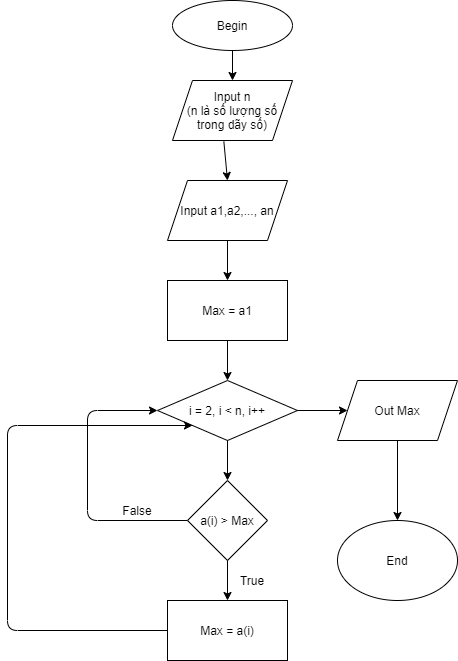

The diagram above was exported from draw.io. Its source (the exported page's mxGraphModel, read from the mxfile embedded in the PNG):
<mxGraphModel dx="1038" dy="588" grid="1" gridSize="10" guides="1" tooltips="1" connect="1" arrows="1" fold="1" page="1" pageScale="1" pageWidth="850" pageHeight="1100" math="0" shadow="0">
  <root>
    <mxCell id="0" />
    <mxCell id="1" parent="0" />
    <mxCell id="l_FIYLHZak8k4KFXYm_D-1" value="Begin" style="ellipse;whiteSpace=wrap;html=1;" vertex="1" parent="1">
      <mxGeometry x="365" y="100" width="120" height="50" as="geometry" />
    </mxCell>
    <mxCell id="l_FIYLHZak8k4KFXYm_D-2" value="Input n&lt;br&gt;(n là số lượng số trong dãy số)" style="shape=parallelogram;perimeter=parallelogramPerimeter;whiteSpace=wrap;html=1;fixedSize=1;" vertex="1" parent="1">
      <mxGeometry x="365" y="180" width="120" height="60" as="geometry" />
    </mxCell>
    <mxCell id="l_FIYLHZak8k4KFXYm_D-3" value="" style="endArrow=classic;html=1;exitX=0.5;exitY=1;exitDx=0;exitDy=0;entryX=0.5;entryY=0;entryDx=0;entryDy=0;" edge="1" parent="1" source="l_FIYLHZak8k4KFXYm_D-1" target="l_FIYLHZak8k4KFXYm_D-2">
      <mxGeometry width="50" height="50" relative="1" as="geometry">
        <mxPoint x="290" y="210" as="sourcePoint" />
        <mxPoint x="340" y="160" as="targetPoint" />
      </mxGeometry>
    </mxCell>
    <mxCell id="l_FIYLHZak8k4KFXYm_D-4" value="Input a1,a2,..., an" style="shape=parallelogram;perimeter=parallelogramPerimeter;whiteSpace=wrap;html=1;fixedSize=1;" vertex="1" parent="1">
      <mxGeometry x="360" y="280" width="120" height="60" as="geometry" />
    </mxCell>
    <mxCell id="l_FIYLHZak8k4KFXYm_D-5" value="" style="endArrow=classic;html=1;exitX=0.428;exitY=1.017;exitDx=0;exitDy=0;exitPerimeter=0;entryX=0.5;entryY=0;entryDx=0;entryDy=0;" edge="1" parent="1" source="l_FIYLHZak8k4KFXYm_D-2" target="l_FIYLHZak8k4KFXYm_D-4">
      <mxGeometry width="50" height="50" relative="1" as="geometry">
        <mxPoint x="300" y="330" as="sourcePoint" />
        <mxPoint x="350" y="280" as="targetPoint" />
      </mxGeometry>
    </mxCell>
    <mxCell id="l_FIYLHZak8k4KFXYm_D-6" value="i = 2, i &amp;lt; n, i++" style="rhombus;whiteSpace=wrap;html=1;" vertex="1" parent="1">
      <mxGeometry x="350" y="480" width="140" height="60" as="geometry" />
    </mxCell>
    <mxCell id="l_FIYLHZak8k4KFXYm_D-7" value="" style="endArrow=classic;html=1;exitX=0.5;exitY=1;exitDx=0;exitDy=0;entryX=0.5;entryY=0;entryDx=0;entryDy=0;" edge="1" parent="1" source="l_FIYLHZak8k4KFXYm_D-4" target="l_FIYLHZak8k4KFXYm_D-8">
      <mxGeometry width="50" height="50" relative="1" as="geometry">
        <mxPoint x="310" y="400" as="sourcePoint" />
        <mxPoint x="360" y="350" as="targetPoint" />
      </mxGeometry>
    </mxCell>
    <mxCell id="l_FIYLHZak8k4KFXYm_D-8" value="Max = a1" style="rounded=0;whiteSpace=wrap;html=1;" vertex="1" parent="1">
      <mxGeometry x="360" y="380" width="120" height="60" as="geometry" />
    </mxCell>
    <mxCell id="l_FIYLHZak8k4KFXYm_D-9" value="" style="endArrow=classic;html=1;exitX=0.5;exitY=1;exitDx=0;exitDy=0;entryX=0.5;entryY=0;entryDx=0;entryDy=0;" edge="1" parent="1" source="l_FIYLHZak8k4KFXYm_D-8" target="l_FIYLHZak8k4KFXYm_D-6">
      <mxGeometry width="50" height="50" relative="1" as="geometry">
        <mxPoint x="270" y="500" as="sourcePoint" />
        <mxPoint x="320" y="450" as="targetPoint" />
      </mxGeometry>
    </mxCell>
    <mxCell id="l_FIYLHZak8k4KFXYm_D-11" value="a(i) &amp;gt; Max" style="rhombus;whiteSpace=wrap;html=1;" vertex="1" parent="1">
      <mxGeometry x="380" y="580" width="80" height="80" as="geometry" />
    </mxCell>
    <mxCell id="l_FIYLHZak8k4KFXYm_D-12" value="Max = a(i)" style="rounded=0;whiteSpace=wrap;html=1;" vertex="1" parent="1">
      <mxGeometry x="360" y="700" width="120" height="60" as="geometry" />
    </mxCell>
    <mxCell id="l_FIYLHZak8k4KFXYm_D-13" value="" style="endArrow=classic;html=1;exitX=0.5;exitY=1;exitDx=0;exitDy=0;entryX=0.5;entryY=0;entryDx=0;entryDy=0;" edge="1" parent="1" source="l_FIYLHZak8k4KFXYm_D-6" target="l_FIYLHZak8k4KFXYm_D-11">
      <mxGeometry width="50" height="50" relative="1" as="geometry">
        <mxPoint x="310" y="590" as="sourcePoint" />
        <mxPoint x="360" y="540" as="targetPoint" />
      </mxGeometry>
    </mxCell>
    <mxCell id="l_FIYLHZak8k4KFXYm_D-14" value="" style="endArrow=classic;html=1;exitX=0.5;exitY=1;exitDx=0;exitDy=0;entryX=0.5;entryY=0;entryDx=0;entryDy=0;" edge="1" parent="1" source="l_FIYLHZak8k4KFXYm_D-11" target="l_FIYLHZak8k4KFXYm_D-12">
      <mxGeometry width="50" height="50" relative="1" as="geometry">
        <mxPoint x="300" y="680" as="sourcePoint" />
        <mxPoint x="350" y="630" as="targetPoint" />
      </mxGeometry>
    </mxCell>
    <mxCell id="l_FIYLHZak8k4KFXYm_D-15" value="True" style="text;html=1;strokeColor=none;fillColor=none;align=center;verticalAlign=middle;whiteSpace=wrap;rounded=0;" vertex="1" parent="1">
      <mxGeometry x="425" y="670" width="40" height="20" as="geometry" />
    </mxCell>
    <mxCell id="l_FIYLHZak8k4KFXYm_D-19" value="" style="endArrow=classic;html=1;entryX=0;entryY=0.5;entryDx=0;entryDy=0;exitX=0;exitY=0.5;exitDx=0;exitDy=0;" edge="1" parent="1" source="l_FIYLHZak8k4KFXYm_D-11" target="l_FIYLHZak8k4KFXYm_D-6">
      <mxGeometry width="50" height="50" relative="1" as="geometry">
        <mxPoint x="280" y="590" as="sourcePoint" />
        <mxPoint x="320" y="510" as="targetPoint" />
        <Array as="points">
          <mxPoint x="280" y="620" />
          <mxPoint x="280" y="510" />
        </Array>
      </mxGeometry>
    </mxCell>
    <mxCell id="l_FIYLHZak8k4KFXYm_D-20" value="" style="endArrow=classic;html=1;exitX=0;exitY=0.5;exitDx=0;exitDy=0;entryX=0;entryY=1;entryDx=0;entryDy=0;" edge="1" parent="1" source="l_FIYLHZak8k4KFXYm_D-12" target="l_FIYLHZak8k4KFXYm_D-6">
      <mxGeometry width="50" height="50" relative="1" as="geometry">
        <mxPoint x="260" y="560" as="sourcePoint" />
        <mxPoint x="310" y="510" as="targetPoint" />
        <Array as="points">
          <mxPoint x="200" y="730" />
          <mxPoint x="200" y="525" />
        </Array>
      </mxGeometry>
    </mxCell>
    <mxCell id="l_FIYLHZak8k4KFXYm_D-21" value="Out Max" style="shape=parallelogram;perimeter=parallelogramPerimeter;whiteSpace=wrap;html=1;fixedSize=1;" vertex="1" parent="1">
      <mxGeometry x="530" y="480" width="120" height="60" as="geometry" />
    </mxCell>
    <mxCell id="l_FIYLHZak8k4KFXYm_D-22" value="" style="endArrow=classic;html=1;exitX=1;exitY=0.5;exitDx=0;exitDy=0;entryX=0;entryY=0.5;entryDx=0;entryDy=0;" edge="1" parent="1" source="l_FIYLHZak8k4KFXYm_D-6" target="l_FIYLHZak8k4KFXYm_D-21">
      <mxGeometry width="50" height="50" relative="1" as="geometry">
        <mxPoint x="290" y="830" as="sourcePoint" />
        <mxPoint x="340" y="780" as="targetPoint" />
      </mxGeometry>
    </mxCell>
    <mxCell id="l_FIYLHZak8k4KFXYm_D-23" value="End" style="ellipse;whiteSpace=wrap;html=1;" vertex="1" parent="1">
      <mxGeometry x="530" y="620" width="120" height="80" as="geometry" />
    </mxCell>
    <mxCell id="l_FIYLHZak8k4KFXYm_D-24" value="" style="endArrow=classic;html=1;exitX=0.5;exitY=1;exitDx=0;exitDy=0;entryX=0.5;entryY=0;entryDx=0;entryDy=0;" edge="1" parent="1" source="l_FIYLHZak8k4KFXYm_D-21" target="l_FIYLHZak8k4KFXYm_D-23">
      <mxGeometry width="50" height="50" relative="1" as="geometry">
        <mxPoint x="410" y="910" as="sourcePoint" />
        <mxPoint x="460" y="860" as="targetPoint" />
      </mxGeometry>
    </mxCell>
    <mxCell id="l_FIYLHZak8k4KFXYm_D-25" value="False" style="text;html=1;strokeColor=none;fillColor=none;align=center;verticalAlign=middle;whiteSpace=wrap;rounded=0;" vertex="1" parent="1">
      <mxGeometry x="310" y="600" width="40" height="20" as="geometry" />
    </mxCell>
  </root>
</mxGraphModel>